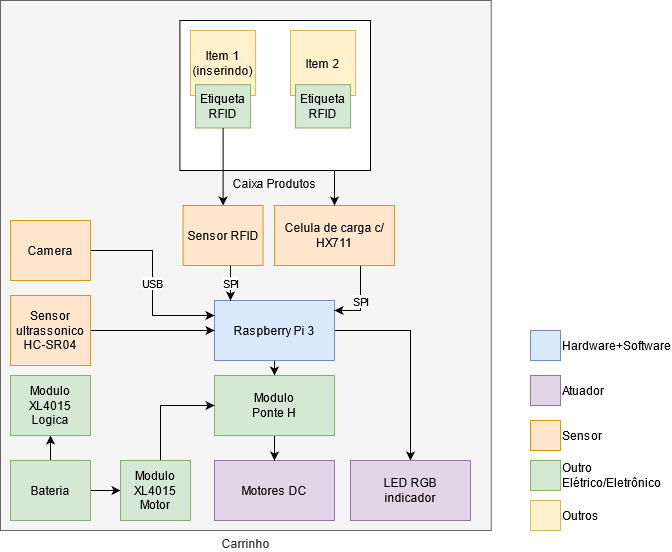

The diagram above was exported from draw.io. Its source (the exported page's mxGraphModel, read from the mxfile embedded in the PNG):
<mxGraphModel dx="1182" dy="761" grid="1" gridSize="10" guides="1" tooltips="1" connect="1" arrows="1" fold="1" page="1" pageScale="1" pageWidth="827" pageHeight="1169" math="0" shadow="0">
  <root>
    <mxCell id="0" />
    <mxCell id="1" parent="0" />
    <mxCell id="Eyq8N2B8QCIM5kUq_xrR-1" value="Carrinho" style="rounded=0;whiteSpace=wrap;html=1;labelPosition=center;verticalLabelPosition=bottom;align=center;verticalAlign=top;fillColor=#f5f5f5;strokeColor=#666666;fontColor=#333333;" parent="1" vertex="1">
      <mxGeometry x="80" y="350" width="490.75" height="530" as="geometry" />
    </mxCell>
    <mxCell id="Eyq8N2B8QCIM5kUq_xrR-37" value="&lt;div&gt;Caixa Produtos&lt;/div&gt;" style="rounded=0;whiteSpace=wrap;html=1;labelPosition=center;verticalLabelPosition=bottom;align=center;verticalAlign=top;" parent="1" vertex="1">
      <mxGeometry x="259.41" y="370" width="190.59" height="150" as="geometry" />
    </mxCell>
    <mxCell id="Eyq8N2B8QCIM5kUq_xrR-31" style="edgeStyle=orthogonalEdgeStyle;rounded=0;orthogonalLoop=1;jettySize=auto;html=1;" parent="1" source="Eyq8N2B8QCIM5kUq_xrR-3" target="Eyq8N2B8QCIM5kUq_xrR-9" edge="1">
      <mxGeometry relative="1" as="geometry" />
    </mxCell>
    <mxCell id="7rv5rpV734OWu14PCRl_-12" value="" style="edgeStyle=orthogonalEdgeStyle;rounded=0;orthogonalLoop=1;jettySize=auto;html=1;" parent="1" source="Eyq8N2B8QCIM5kUq_xrR-3" target="7rv5rpV734OWu14PCRl_-9" edge="1">
      <mxGeometry relative="1" as="geometry">
        <Array as="points">
          <mxPoint x="490" y="680" />
        </Array>
      </mxGeometry>
    </mxCell>
    <mxCell id="Eyq8N2B8QCIM5kUq_xrR-3" value="Raspberry Pi 3" style="rounded=0;whiteSpace=wrap;html=1;fillColor=#dae8fc;strokeColor=#6c8ebf;" parent="1" vertex="1">
      <mxGeometry x="294" y="650" width="120" height="60" as="geometry" />
    </mxCell>
    <mxCell id="Eyq8N2B8QCIM5kUq_xrR-25" value="SPI" style="edgeStyle=orthogonalEdgeStyle;rounded=0;orthogonalLoop=1;jettySize=auto;html=1;" parent="1" source="Eyq8N2B8QCIM5kUq_xrR-7" target="Eyq8N2B8QCIM5kUq_xrR-3" edge="1">
      <mxGeometry relative="1" as="geometry">
        <Array as="points">
          <mxPoint x="310" y="630" />
          <mxPoint x="310" y="630" />
        </Array>
      </mxGeometry>
    </mxCell>
    <mxCell id="Eyq8N2B8QCIM5kUq_xrR-7" value="Sensor RFID" style="rounded=0;whiteSpace=wrap;html=1;fillColor=#ffe6cc;strokeColor=#d79b00;" parent="1" vertex="1">
      <mxGeometry x="262.56" y="555" width="80" height="60" as="geometry" />
    </mxCell>
    <mxCell id="Eyq8N2B8QCIM5kUq_xrR-8" value="Motores DC" style="rounded=0;whiteSpace=wrap;html=1;fillColor=#e1d5e7;strokeColor=#9673a6;" parent="1" vertex="1">
      <mxGeometry x="294" y="810" width="120" height="60" as="geometry" />
    </mxCell>
    <mxCell id="Eyq8N2B8QCIM5kUq_xrR-16" style="edgeStyle=orthogonalEdgeStyle;rounded=0;orthogonalLoop=1;jettySize=auto;html=1;" parent="1" source="Eyq8N2B8QCIM5kUq_xrR-9" target="Eyq8N2B8QCIM5kUq_xrR-8" edge="1">
      <mxGeometry relative="1" as="geometry" />
    </mxCell>
    <mxCell id="Eyq8N2B8QCIM5kUq_xrR-9" value="Modulo&lt;br&gt;&lt;div&gt;Ponte H&lt;/div&gt;" style="rounded=0;whiteSpace=wrap;html=1;fillColor=#d5e8d4;strokeColor=#82b366;" parent="1" vertex="1">
      <mxGeometry x="294" y="725" width="120" height="60" as="geometry" />
    </mxCell>
    <mxCell id="CQTNWot9gZMJQTh49m4U-10" style="edgeStyle=orthogonalEdgeStyle;rounded=0;orthogonalLoop=1;jettySize=auto;html=1;" edge="1" parent="1" source="Eyq8N2B8QCIM5kUq_xrR-10" target="CQTNWot9gZMJQTh49m4U-6">
      <mxGeometry relative="1" as="geometry" />
    </mxCell>
    <mxCell id="CQTNWot9gZMJQTh49m4U-13" style="edgeStyle=orthogonalEdgeStyle;rounded=0;orthogonalLoop=1;jettySize=auto;html=1;" edge="1" parent="1" source="Eyq8N2B8QCIM5kUq_xrR-10" target="CQTNWot9gZMJQTh49m4U-5">
      <mxGeometry relative="1" as="geometry" />
    </mxCell>
    <mxCell id="Eyq8N2B8QCIM5kUq_xrR-10" value="Bateria" style="rounded=0;whiteSpace=wrap;html=1;fillColor=#d5e8d4;strokeColor=#82b366;" parent="1" vertex="1">
      <mxGeometry x="90" y="810" width="80" height="60" as="geometry" />
    </mxCell>
    <mxCell id="CQTNWot9gZMJQTh49m4U-17" value="USB" style="edgeStyle=orthogonalEdgeStyle;rounded=0;orthogonalLoop=1;jettySize=auto;html=1;entryX=0;entryY=0.25;entryDx=0;entryDy=0;" edge="1" parent="1" source="Eyq8N2B8QCIM5kUq_xrR-11" target="Eyq8N2B8QCIM5kUq_xrR-3">
      <mxGeometry relative="1" as="geometry" />
    </mxCell>
    <mxCell id="Eyq8N2B8QCIM5kUq_xrR-11" value="&lt;div&gt;Camera &lt;/div&gt;" style="rounded=0;whiteSpace=wrap;html=1;fillColor=#ffe6cc;strokeColor=#d79b00;" parent="1" vertex="1">
      <mxGeometry x="90" y="570" width="80" height="60" as="geometry" />
    </mxCell>
    <mxCell id="Eyq8N2B8QCIM5kUq_xrR-27" value="SPI" style="edgeStyle=orthogonalEdgeStyle;rounded=0;orthogonalLoop=1;jettySize=auto;html=1;" parent="1" source="Eyq8N2B8QCIM5kUq_xrR-15" edge="1">
      <mxGeometry relative="1" as="geometry">
        <mxPoint x="414" y="660" as="targetPoint" />
        <Array as="points">
          <mxPoint x="440" y="660" />
        </Array>
      </mxGeometry>
    </mxCell>
    <mxCell id="Eyq8N2B8QCIM5kUq_xrR-15" value="&lt;div&gt;Celula de carga c/&lt;/div&gt;&lt;div&gt;HX711&lt;br&gt;&lt;/div&gt;" style="rounded=0;whiteSpace=wrap;html=1;fillColor=#ffe6cc;strokeColor=#d79b00;" parent="1" vertex="1">
      <mxGeometry x="354" y="555" width="120" height="60" as="geometry" />
    </mxCell>
    <mxCell id="Eyq8N2B8QCIM5kUq_xrR-17" value="" style="group;labelPosition=left;verticalLabelPosition=bottom;align=right;verticalAlign=top;" parent="1" vertex="1" connectable="0">
      <mxGeometry x="270" y="380" width="180" height="130" as="geometry" />
    </mxCell>
    <mxCell id="Eyq8N2B8QCIM5kUq_xrR-5" value="&lt;div&gt;Item 1&lt;/div&gt;&lt;div&gt;(inserindo)&lt;br&gt;&lt;/div&gt;" style="rounded=0;whiteSpace=wrap;html=1;fillColor=#fff2cc;strokeColor=#d6b656;" parent="Eyq8N2B8QCIM5kUq_xrR-17" vertex="1">
      <mxGeometry width="65.11764705882354" height="65" as="geometry" />
    </mxCell>
    <mxCell id="Eyq8N2B8QCIM5kUq_xrR-6" value="Etiqueta RFID" style="rounded=0;whiteSpace=wrap;html=1;fillColor=#d5e8d4;strokeColor=#82b366;" parent="Eyq8N2B8QCIM5kUq_xrR-17" vertex="1">
      <mxGeometry x="5.029411764705882" y="54.166666666666664" width="55.05882352941177" height="43.33333333333333" as="geometry" />
    </mxCell>
    <mxCell id="Eyq8N2B8QCIM5kUq_xrR-39" value="&lt;div&gt;Item 2&lt;br&gt;&lt;/div&gt;" style="rounded=0;whiteSpace=wrap;html=1;fillColor=#fff2cc;strokeColor=#d6b656;" parent="Eyq8N2B8QCIM5kUq_xrR-17" vertex="1">
      <mxGeometry x="100" width="65.11764705882354" height="65" as="geometry" />
    </mxCell>
    <mxCell id="Eyq8N2B8QCIM5kUq_xrR-40" value="Etiqueta RFID" style="rounded=0;whiteSpace=wrap;html=1;fillColor=#d5e8d4;strokeColor=#82b366;" parent="Eyq8N2B8QCIM5kUq_xrR-17" vertex="1">
      <mxGeometry x="105.02941176470586" y="54.166666666666686" width="55.05882352941177" height="43.33333333333333" as="geometry" />
    </mxCell>
    <mxCell id="Eyq8N2B8QCIM5kUq_xrR-38" style="edgeStyle=orthogonalEdgeStyle;rounded=0;orthogonalLoop=1;jettySize=auto;html=1;startArrow=none;startFill=0;" parent="1" source="Eyq8N2B8QCIM5kUq_xrR-37" target="Eyq8N2B8QCIM5kUq_xrR-15" edge="1">
      <mxGeometry relative="1" as="geometry">
        <Array as="points">
          <mxPoint x="414" y="550" />
          <mxPoint x="414" y="550" />
        </Array>
      </mxGeometry>
    </mxCell>
    <mxCell id="Eyq8N2B8QCIM5kUq_xrR-41" style="edgeStyle=orthogonalEdgeStyle;rounded=0;orthogonalLoop=1;jettySize=auto;html=1;startArrow=none;startFill=0;" parent="1" source="Eyq8N2B8QCIM5kUq_xrR-6" target="Eyq8N2B8QCIM5kUq_xrR-7" edge="1">
      <mxGeometry relative="1" as="geometry">
        <Array as="points">
          <mxPoint x="303" y="550" />
          <mxPoint x="303" y="550" />
        </Array>
      </mxGeometry>
    </mxCell>
    <mxCell id="CQTNWot9gZMJQTh49m4U-16" style="edgeStyle=orthogonalEdgeStyle;rounded=0;orthogonalLoop=1;jettySize=auto;html=1;" edge="1" parent="1" source="qYF97NJWAwgzpo5jlOKH-3" target="Eyq8N2B8QCIM5kUq_xrR-3">
      <mxGeometry relative="1" as="geometry" />
    </mxCell>
    <mxCell id="qYF97NJWAwgzpo5jlOKH-3" value="Sensor&lt;div&gt; ultrassonico&lt;/div&gt;&lt;div&gt;HC-SR04&lt;br&gt;&lt;/div&gt;" style="rounded=0;whiteSpace=wrap;html=1;fillColor=#ffe6cc;strokeColor=#d79b00;" parent="1" vertex="1">
      <mxGeometry x="90" y="645" width="80" height="70" as="geometry" />
    </mxCell>
    <mxCell id="G1XQMNskTbIwR2LRJ4lD-3" value="Hardware+Software" style="rounded=0;whiteSpace=wrap;html=1;fillColor=#dae8fc;strokeColor=#6c8ebf;labelPosition=right;verticalLabelPosition=middle;align=left;verticalAlign=middle;" parent="1" vertex="1">
      <mxGeometry x="610" y="680" width="30" height="30" as="geometry" />
    </mxCell>
    <mxCell id="G1XQMNskTbIwR2LRJ4lD-4" value="Outro Elétrico/Eletrônico " style="rounded=0;whiteSpace=wrap;html=1;fillColor=#d5e8d4;strokeColor=#82b366;labelPosition=right;verticalLabelPosition=middle;align=left;verticalAlign=middle;" parent="1" vertex="1">
      <mxGeometry x="610" y="810" width="30" height="30" as="geometry" />
    </mxCell>
    <mxCell id="G1XQMNskTbIwR2LRJ4lD-5" value="Outros" style="rounded=0;whiteSpace=wrap;html=1;fillColor=#fff2cc;strokeColor=#d6b656;labelPosition=right;verticalLabelPosition=middle;align=left;verticalAlign=middle;" parent="1" vertex="1">
      <mxGeometry x="610" y="850" width="30" height="30" as="geometry" />
    </mxCell>
    <mxCell id="7rv5rpV734OWu14PCRl_-9" value="&lt;div&gt;LED RGB&lt;br&gt;&lt;/div&gt;&lt;div&gt;indicador&lt;br&gt;&lt;/div&gt;" style="rounded=0;whiteSpace=wrap;html=1;fillColor=#e1d5e7;strokeColor=#9673a6;" parent="1" vertex="1">
      <mxGeometry x="430" y="810" width="120" height="60" as="geometry" />
    </mxCell>
    <mxCell id="CQTNWot9gZMJQTh49m4U-5" value="&lt;div&gt;Modulo&lt;br&gt;&lt;/div&gt;&lt;div&gt;XL4015&lt;/div&gt;&lt;div&gt;Logica&lt;br&gt;&lt;/div&gt;" style="rounded=0;whiteSpace=wrap;html=1;fillColor=#d5e8d4;strokeColor=#82b366;" vertex="1" parent="1">
      <mxGeometry x="90" y="725" width="80" height="60" as="geometry" />
    </mxCell>
    <mxCell id="CQTNWot9gZMJQTh49m4U-12" style="edgeStyle=orthogonalEdgeStyle;rounded=0;orthogonalLoop=1;jettySize=auto;html=1;" edge="1" parent="1" source="CQTNWot9gZMJQTh49m4U-6" target="Eyq8N2B8QCIM5kUq_xrR-9">
      <mxGeometry relative="1" as="geometry">
        <Array as="points">
          <mxPoint x="240" y="755" />
        </Array>
      </mxGeometry>
    </mxCell>
    <mxCell id="CQTNWot9gZMJQTh49m4U-6" value="&lt;div&gt;Modulo&lt;br&gt;&lt;/div&gt;&lt;div&gt;XL4015&lt;/div&gt;&lt;div&gt;Motor&lt;br&gt;&lt;/div&gt;" style="rounded=0;whiteSpace=wrap;html=1;fillColor=#d5e8d4;strokeColor=#82b366;" vertex="1" parent="1">
      <mxGeometry x="200" y="810" width="70" height="60" as="geometry" />
    </mxCell>
    <mxCell id="CQTNWot9gZMJQTh49m4U-8" value="Atuador" style="rounded=0;whiteSpace=wrap;html=1;fillColor=#e1d5e7;strokeColor=#9673a6;labelPosition=right;verticalLabelPosition=middle;align=left;verticalAlign=middle;" vertex="1" parent="1">
      <mxGeometry x="610" y="725" width="30" height="30" as="geometry" />
    </mxCell>
    <mxCell id="CQTNWot9gZMJQTh49m4U-9" value="Sensor" style="rounded=0;whiteSpace=wrap;html=1;fillColor=#ffe6cc;strokeColor=#d79b00;labelPosition=right;verticalLabelPosition=middle;align=left;verticalAlign=middle;" vertex="1" parent="1">
      <mxGeometry x="610" y="770" width="30" height="30" as="geometry" />
    </mxCell>
  </root>
</mxGraphModel>